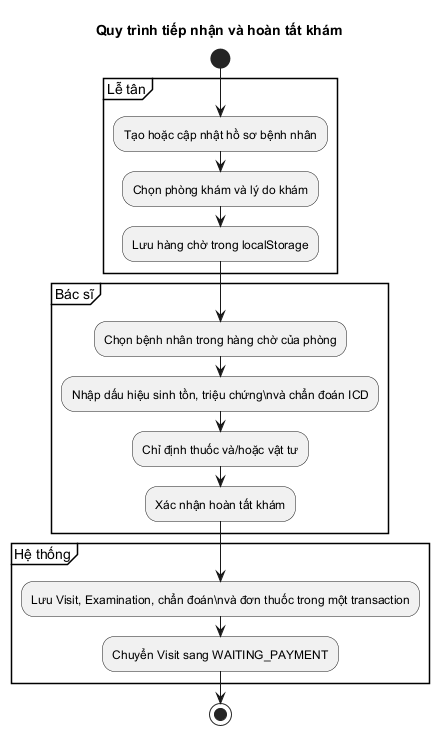

The diagram above was rendered by PlantUML. Its source (embedded in the PNG):
@startuml
title Quy trình tiếp nhận và hoàn tất khám
start
partition "Lễ tân" {
  :Tạo hoặc cập nhật hồ sơ bệnh nhân;
  :Chọn phòng khám và lý do khám;
  :Lưu hàng chờ trong localStorage;
}
partition "Bác sĩ" {
  :Chọn bệnh nhân trong hàng chờ của phòng;
  :Nhập dấu hiệu sinh tồn, triệu chứng\\nvà chẩn đoán ICD;
  :Chỉ định thuốc và/hoặc vật tư;
  :Xác nhận hoàn tất khám;
}
partition "Hệ thống" {
  :Lưu Visit, Examination, chẩn đoán\\nvà đơn thuốc trong một transaction;
  :Chuyển Visit sang WAITING_PAYMENT;
}
stop
@enduml